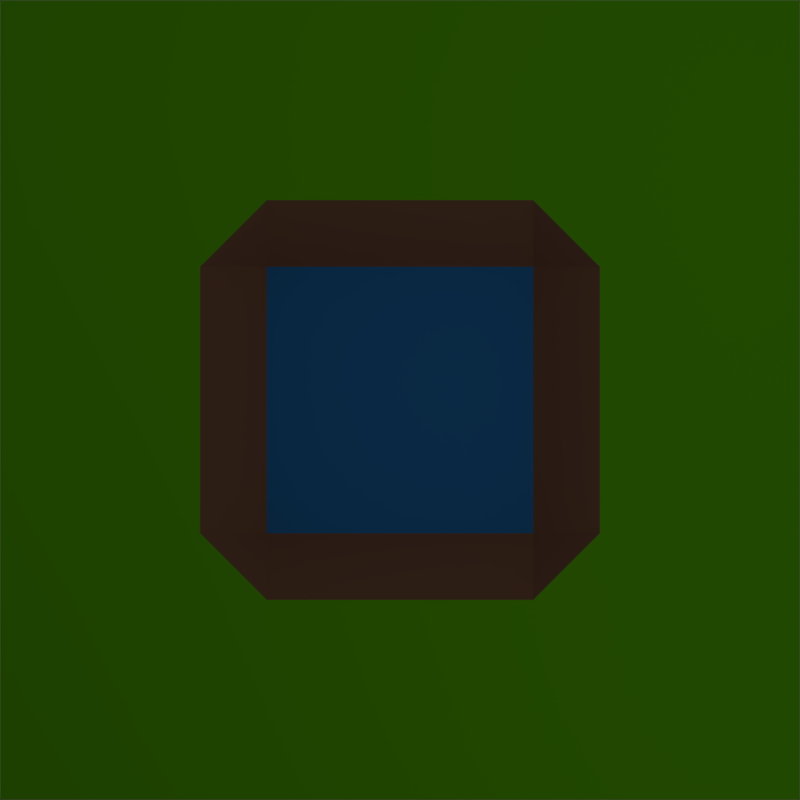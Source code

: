 # Source: terrain.blend  (saved by Blender 2.70.0; exported with 4.5.12 LTS)
import bpy
from mathutils import Matrix  # noqa: F401  (used for matrix-valued properties, if any)

bpy.ops.wm.read_factory_settings(use_empty=True)
scene = bpy.context.scene
scene.name = 'Scene'

# ---- collections
col_collection_1 = bpy.data.collections.new('Collection 1'); scene.collection.children.link(col_collection_1)

# ---- materials (node trees are filled in below, after node groups)
mat_material_001 = bpy.data.materials.new('Material.001')
mat_material_001.alpha_threshold = 0.0
mat_material_001.use_transparent_shadow = False
mat_material_001.diffuse_color = (0.1898, 0.8, 0.0, 1.0)
mat_material_001.specular_color = (0.1596, 1.0, 0.0)
mat_material_001.roughness = 0.5
mat_material_001.line_color = (0.0, 0.0, 0.0, 1.0)
mat_material_002 = bpy.data.materials.new('Material.002')
mat_material_002.alpha_threshold = 0.0
mat_material_002.use_transparent_shadow = False
mat_material_002.diffuse_color = (0.3844, 0.19, 0.1104, 1.0)
mat_material_002.specular_color = (0.3264, 0.1563, 0.08511)
mat_material_002.roughness = 0.5
mat_material_002.line_color = (0.0, 0.0, 0.0, 1.0)
mat_material_003 = bpy.data.materials.new('Material.003')
mat_material_003.alpha_threshold = 0.0
mat_material_003.use_transparent_shadow = False
mat_material_003.diffuse_color = (0.04199, 0.3036, 0.8, 1.0)
mat_material_003.specular_color = (0.2438, 0.8849, 1.0)
mat_material_003.roughness = 0.5
mat_material_003.line_color = (0.0, 0.0, 0.0, 1.0)

# ---- material node trees

# ---- world
world_world = bpy.data.worlds.new('World'); scene.world = world_world
world_world.color = (0.05088, 0.05088, 0.05088)
world_world.use_sun_shadow = False
world_world.sun_shadow_jitter_overblur = 0.0
world_world.cycles.sampling_method = 'MANUAL'
world_world.cycles.sample_map_resolution = 256

# ---- cameras
cam_camera = bpy.data.cameras.new('Camera')
cam_camera.type = 'ORTHO'
cam_camera.clip_end = 100.0
cam_camera.lens = 35.0
cam_camera.sensor_width = 32.0
cam_camera.sensor_height = 18.0
cam_camera.ortho_scale = 12.01
cam_camera.dof.focus_distance = 0.0
cam_camera.dof.aperture_fstop = 128.0

# ---- lights
light_lamp_004 = bpy.data.lights.new('Lamp.004', 'POINT')
light_lamp_004.transmission_factor = 0.0
light_lamp_004.cutoff_distance = 30.0
light_lamp_004.energy = 0.0
light_lamp_004.shadow_buffer_clip_start = 1.001
light_lamp_004.shadow_soft_size = 0.1
light_lamp_004.shadow_maximum_resolution = 0.006
light_lamp_004.use_absolute_resolution = True
light_lamp_004.cycles.use_multiple_importance_sampling = False
light_lamp_003 = bpy.data.lights.new('Lamp.003', 'POINT')
light_lamp_003.transmission_factor = 0.0
light_lamp_003.cutoff_distance = 30.0
light_lamp_003.energy = 100.0
light_lamp_003.shadow_buffer_clip_start = 1.001
light_lamp_003.shadow_soft_size = 0.1
light_lamp_003.shadow_maximum_resolution = 0.006
light_lamp_003.use_absolute_resolution = True
light_lamp_003.cycles.use_multiple_importance_sampling = False
light_lamp_002 = bpy.data.lights.new('Lamp.002', 'POINT')
light_lamp_002.transmission_factor = 0.0
light_lamp_002.cutoff_distance = 30.0
light_lamp_002.energy = 100.0
light_lamp_002.shadow_buffer_clip_start = 1.001
light_lamp_002.shadow_soft_size = 0.1
light_lamp_002.shadow_maximum_resolution = 0.006
light_lamp_002.use_absolute_resolution = True
light_lamp_002.cycles.use_multiple_importance_sampling = False
light_lamp_001 = bpy.data.lights.new('Lamp.001', 'POINT')
light_lamp_001.transmission_factor = 0.0
light_lamp_001.cutoff_distance = 30.0
light_lamp_001.energy = 45.0
light_lamp_001.shadow_buffer_clip_start = 1.001
light_lamp_001.shadow_soft_size = 0.1
light_lamp_001.shadow_maximum_resolution = 0.006
light_lamp_001.use_absolute_resolution = True
light_lamp_001.cycles.use_multiple_importance_sampling = False

# ---- meshes
me_plane = bpy.data.meshes.new('Plane')
me_plane.from_pydata([(-1.0, -1.0, 0.1667), (1.0, -1.0, 0.1667), (-1.0, 1.0, 0.1667), (1.0, 1.0, 0.1667), (-0.6667, 1.0, 0.1667), (-1.0, 0.6667, 0.1667), (1.0, 0.6667, 0.1667), (0.0, 1.0, 0.1667), (1.0, -0.6667, 0.1667), (-1.0, -0.3333, 0.1667), (0.3333, -1.0, 0.1667), (1.0, 0.3333, 0.1667), (-0.3333, 1.0, 0.1667), (-1.0, 0.3333, 0.1667), (-0.3333, -1.0, 0.1667), (1.0, -0.3333, 0.1667), (0.3333, 1.0, 0.1667), (0.6667, 1.0, 0.1667), (-0.6667, -1.0, 0.1667), (0.6667, -1.0, 0.1667), (-1.0, -0.6667, 0.1667), (0.3333, 0.3333, 0.0), (-0.3333, 0.3333, 0.0), (-0.3333, -0.3333, 0.0), (0.3333, -0.3333, 0.0), (0.0, -1.0, 0.1667), (0.0, -0.3333, 0.0), (0.3333, 0.6667, 0.1667), (-1.0, 0.0, 0.1667), (0.6667, 0.3333, 0.1667), (-0.3333, 0.6667, 0.1667), (-0.6667, 0.3333, 0.1667), (1.0, 0.0, 0.1667), (-0.3333, -0.6667, 0.1667), (-0.6667, -0.3333, 0.1667), (0.0, 0.3333, 0.0), (-0.3333, 0.0, 0.0), (0.3333, -0.6667, 0.1667), (0.3333, 0.0, 0.0), (0.6667, -0.3333, 0.1667), (0.6667, 0.6667, 0.1667), (0.0, 0.0, 0.0), (0.6667, 0.0, 0.1667), (-0.6667, 0.6667, 0.1667), (-0.6667, -0.6667, 0.1667), (0.0, -0.6667, 0.1667), (0.0, 0.6667, 0.1667), (-0.6667, 0.0, 0.1667), (0.6667, -0.6667, 0.1667), (-1.0, -0.8333, 0.1667), (0.8333, -1.0, 0.1667), (1.0, 0.8333, 0.1667), (-0.8333, 1.0, 0.1667), (-1.0, 0.8333, 0.1667), (-0.8333, -1.0, 0.1667), (1.0, -0.8333, 0.1667), (0.8333, 1.0, 0.1667), (-0.5, 0.3333, 0.1667), (-0.1667, 1.0, 0.1667), (1.0, -0.5, 0.1667), (-0.1667, -1.0, 0.1667), (-0.5, -1.0, 0.1667), (0.1667, -1.0, 0.1667), (-0.5, 1.0, 0.1667), (-0.3333, 0.5, 0.1667), (-1.0, 0.5, 0.1667), (0.1667, -0.3333, 0.0), (1.0, 0.5, 0.1667), (0.8333, 0.3333, 0.1667), (-1.0, 0.1667, 0.1667), (0.1667, 1.0, 0.1667), (0.5, 1.0, 0.1667), (0.5, -1.0, 0.1667), (0.3333, 0.8333, 0.1667), (-1.0, -0.1667, 0.1667), (0.3333, 0.5, 0.1667), (0.5, 0.3333, 0.1667), (-0.3333, 0.8333, 0.1667), (-1.0, -0.5, 0.1667), (-0.8333, 0.3333, 0.1667), (-0.1667, -0.3333, 0.0), (1.0, -0.1667, 0.1667), (-0.3333, -0.8333, 0.1667), (-0.8333, -0.3333, 0.1667), (-0.1667, 0.3333, 0.0), (-0.3333, -0.1667, 0.0), (0.3333, -0.8333, 0.1667), (0.3333, 0.1667, 0.0), (0.5, -0.3333, 0.1667), (1.0, 0.1667, 0.1667), (-0.3333, -0.5, 0.1667), (-0.5, -0.3333, 0.1667), (0.1667, 0.3333, 0.0), (-0.3333, 0.1667, 0.0), (0.3333, -0.5, 0.1667), (0.3333, -0.1667, 0.0), (0.8333, -0.3333, 0.1667), (0.6667, 0.8333, 0.1667), (0.6667, 0.5, 0.1667), (0.5, 0.6667, 0.1667), (0.8333, 0.6667, 0.1667), (0.0, 0.1667, 0.0), (0.0, -0.1667, 0.0), (-0.1667, 0.0, 0.0), (0.1667, 0.0, 0.0), (0.8333, 0.0, 0.1667), (0.5, 0.0, 0.1667), (0.6667, 0.1667, 0.1667), (0.6667, -0.1667, 0.1667), (-0.6667, 0.8333, 0.1667), (-0.6667, 0.5, 0.1667), (-0.8333, 0.6667, 0.1667), (-0.5, 0.6667, 0.1667), (-0.6667, -0.5, 0.1667), (-0.6667, -0.8333, 0.1667), (-0.8333, -0.6667, 0.1667), (-0.5, -0.6667, 0.1667), (-0.1667, -0.6667, 0.1667), (0.1667, -0.6667, 0.1667), (0.0, -0.8333, 0.1667), (0.0, -0.5, 0.1667), (0.1667, 0.6667, 0.1667), (-0.1667, 0.6667, 0.1667), (0.0, 0.8333, 0.1667), (0.0, 0.5, 0.1667), (-0.6667, 0.1667, 0.1667), (-0.6667, -0.1667, 0.1667), (-0.8333, 0.0, 0.1667), (-0.5, 0.0, 0.1667), (0.6667, -0.5, 0.1667), (0.6667, -0.8333, 0.1667), (0.5, -0.6667, 0.1667), (0.8333, -0.6667, 0.1667), (0.8333, 0.8333, 0.1667), (0.1667, -0.1667, 0.0), (0.1667, 0.1667, 0.0), (0.8333, -0.1667, 0.1667), (0.8333, 0.1667, 0.1667), (-0.1667, 0.1667, 0.0), (0.5, 0.8333, 0.1667), (-0.5, 0.8333, 0.1667), (0.5, 0.5, 0.1667), (-0.1667, -0.1667, 0.0), (0.8333, 0.5, 0.1667), (-0.5, -0.5, 0.1667), (-0.1667, -0.5, 0.1667), (0.1667, 0.5, 0.1667), (-0.5, 0.1667, 0.1667), (0.8333, -0.5, 0.1667), (0.5, 0.1667, 0.1667), (0.5, -0.1667, 0.1667), (-0.8333, 0.8333, 0.1667), (-0.8333, 0.5, 0.1667), (-0.5, 0.5, 0.1667), (-0.8333, -0.5, 0.1667), (-0.8333, -0.8333, 0.1667), (-0.5, -0.8333, 0.1667), (-0.1667, -0.8333, 0.1667), (0.1667, -0.8333, 0.1667), (0.1667, -0.5, 0.1667), (0.1667, 0.8333, 0.1667), (-0.1667, 0.8333, 0.1667), (-0.1667, 0.5, 0.1667), (-0.8333, 0.1667, 0.1667), (-0.8333, -0.1667, 0.1667), (-0.5, -0.1667, 0.1667), (0.5, -0.5, 0.1667), (0.5, -0.8333, 0.1667), (0.8333, -0.8333, 0.1667)], [], [(133, 51, 3, 56), (134, 95, 38, 104), (135, 87, 21, 92), (136, 96, 15, 81), (137, 105, 32, 89), (138, 101, 35, 84), (139, 97, 17, 71), (140, 77, 12, 63), (141, 98, 40, 99), (142, 102, 41, 103), (143, 67, 6, 100), (145, 80, 23, 90), (146, 92, 21, 75), (147, 93, 22, 57), (148, 59, 15, 96), (149, 106, 42, 107), (150, 88, 39, 108), (151, 109, 4, 52), (152, 110, 43, 111), (153, 64, 30, 112), (154, 113, 34, 83), (155, 114, 44, 115), (156, 82, 33, 116), (157, 117, 33, 82), (158, 118, 45, 119), (159, 66, 26, 120), (160, 121, 27, 73), (161, 122, 46, 123), (162, 84, 35, 124), (163, 125, 31, 79), (164, 126, 47, 127), (165, 85, 36, 128), (166, 129, 39, 88), (167, 130, 48, 131), (168, 55, 8, 132), (97, 133, 56, 17), (40, 100, 133, 97), (100, 6, 51, 133), (102, 134, 104, 41), (26, 66, 134, 102), (66, 24, 95, 134), (101, 135, 92, 35), (41, 104, 135, 101), (104, 38, 87, 135), (105, 136, 81, 32), (42, 108, 136, 105), (108, 39, 96, 136), (68, 137, 89, 11), (29, 107, 137, 68), (107, 42, 105, 137), (93, 138, 84, 22), (36, 103, 138, 93), (103, 41, 101, 138), (73, 139, 71, 16), (27, 99, 139, 73), (99, 40, 97, 139), (109, 140, 63, 4), (43, 112, 140, 109), (112, 30, 77, 140), (75, 141, 99, 27), (76, 29, 98, 141), (85, 142, 103, 36), (23, 80, 142, 85), (80, 26, 102, 142), (98, 143, 100, 40), (29, 68, 143, 98), (68, 11, 67, 143), (113, 144, 91, 34), (44, 116, 144, 113), (116, 33, 90, 144), (117, 145, 90, 33), (45, 120, 145, 117), (120, 26, 80, 145), (121, 146, 75, 27), (46, 124, 146, 121), (124, 35, 92, 146), (125, 147, 57, 31), (47, 128, 147, 125), (128, 36, 93, 147), (129, 148, 96, 39), (48, 132, 148, 129), (132, 8, 59, 148), (76, 149, 107, 29), (21, 87, 149, 76), (87, 38, 106, 149), (106, 150, 108, 42), (38, 95, 150, 106), (95, 24, 88, 150), (53, 151, 52, 2), (5, 111, 151, 53), (111, 43, 109, 151), (65, 152, 111, 5), (13, 79, 152, 65), (79, 31, 110, 152), (110, 153, 112, 43), (31, 57, 153, 110), (78, 154, 83, 9), (20, 115, 154, 78), (115, 44, 113, 154), (49, 155, 115, 20), (0, 54, 155, 49), (54, 18, 114, 155), (114, 156, 116, 44), (18, 61, 156, 114), (61, 14, 82, 156), (60, 157, 82, 14), (25, 119, 157, 60), (119, 45, 117, 157), (62, 158, 119, 25), (10, 86, 158, 62), (86, 37, 118, 158), (118, 159, 120, 45), (37, 94, 159, 118), (94, 24, 66, 159), (70, 160, 73, 16), (7, 123, 160, 70), (123, 46, 121, 160), (58, 161, 123, 7), (12, 77, 161, 58), (77, 30, 122, 161), (122, 162, 124, 46), (30, 64, 162, 122), (64, 22, 84, 162), (69, 163, 79, 13), (28, 127, 163, 69), (127, 47, 125, 163), (74, 164, 127, 28), (9, 83, 164, 74), (83, 34, 126, 164), (126, 165, 128, 47), (34, 91, 165, 126), (91, 23, 85, 165), (37, 131, 166, 94), (131, 48, 129, 166), (86, 167, 131, 37), (10, 72, 167, 86), (72, 19, 130, 167), (130, 168, 132, 48), (19, 50, 168, 130), (50, 1, 55, 168), (24, 94, 88), (88, 94, 166), (91, 90, 23), (144, 90, 91), (76, 75, 21), (141, 75, 76), (64, 57, 22), (153, 57, 64)])
me_plane.polygons.foreach_set('material_index', [0, 2, 2, 0, 0, 2, 0, 0, 0, 2, 0, 1, 1, 1, 0, 0, 0, 0, 0, 0, 0, 0, 0, 0, 0, 1, 0, 0, 1, 0, 0, 1, 0, 0, 0, 0, 0, 0, 2, 2, 2, 2, 2, 2, 0, 0, 0, 0, 0, 0, 2, 2, 2, 0, 0, 0, 0, 0, 0, 0, 0, 2, 2, 2, 0, 0, 0, 0, 0, 0, 0, 0, 1, 0, 0, 1, 0, 0, 1, 0, 0, 0, 0, 1, 1, 0, 1, 1, 0, 0, 0, 0, 0, 0, 0, 0, 0, 0, 0, 0, 0, 0, 0, 0, 0, 0, 0, 0, 0, 0, 0, 0, 0, 1, 0, 0, 0, 0, 0, 0, 0, 0, 1, 0, 0, 0, 0, 0, 0, 0, 0, 1, 0, 0, 0, 0, 0, 0, 0, 0, 1, 0, 1, 0, 1, 0, 1, 0])
_uv = me_plane.uv_layers.new(name='UVMap')
_uv.uv.foreach_set('vector', [0.6857, 0.08333, 0.6857, 0.0, 0.7481, 0.0, 0.7481, 0.08333, 0.374, 0.4167, 0.374, 0.3333, 0.4364, 0.3333, 0.4364, 0.4167, 0.4987, 0.4167, 0.4987, 0.3333, 0.561, 0.3333, 0.561, 0.4167, 0.3117, 0.08333, 0.2494, 0.08333, 0.2494, 0.0, 0.3117, 0.0, 0.4364, 0.08333, 0.374, 0.08333, 0.374, 0.0, 0.4364, 0.0, 0.4987, 0.5833, 0.4987, 0.5, 0.561, 0.5, 0.561, 0.5833, 0.6857, 0.25, 0.6857, 0.1667, 0.7481, 0.1667, 0.7481, 0.25, 0.6857, 0.75, 0.6857, 0.6667, 0.7481, 0.6667, 0.7481, 0.75, 0.561, 0.25, 0.561, 0.1667, 0.6234, 0.1667, 0.6234, 0.25, 0.374, 0.5833, 0.374, 0.5, 0.4364, 0.5, 0.4364, 0.5833, 0.561, 0.08333, 0.561, 0.0, 0.6234, 0.0, 0.6234, 0.08333, 0.187, 0.5833, 0.3117, 0.5833, 0.3117, 0.6667, 0.187, 0.6667, 0.7841, 0.1768, 0.892, 0.2357, 0.856, 0.2946, 0.7481, 0.2357, 0.8727, 0.7594, 0.7481, 0.7594, 0.7481, 0.6913, 0.8727, 0.6913, 0.187, 0.08333, 0.187, 2.98e-08, 0.2494, 0.0, 0.2494, 0.08333, 0.4364, 0.25, 0.374, 0.25, 0.374, 0.1667, 0.4364, 0.1667, 0.3117, 0.25, 0.2494, 0.25, 0.2494, 0.1667, 0.3117, 0.1667, 0.6857, 0.9167, 0.6857, 0.8333, 0.7481, 0.8333, 0.7481, 0.9167, 0.561, 0.9167, 0.561, 0.8333, 0.6234, 0.8333, 0.6234, 0.9167, 0.561, 0.75, 0.561, 0.6667, 0.6234, 0.6667, 0.6234, 0.75, 0.187, 0.9167, 0.187, 0.8333, 0.2494, 0.8333, 0.2494, 0.9167, 0.06234, 0.9167, 0.06234, 0.8333, 0.1247, 0.8333, 0.1247, 0.9167, 0.06234, 0.75, 0.06234, 0.6667, 0.1247, 0.6667, 0.1247, 0.75, 0.06234, 0.5833, 0.1247, 0.5833, 0.1247, 0.6667, 0.06234, 0.6667, 0.06234, 0.4167, 0.1247, 0.4167, 0.1247, 0.5, 0.06234, 0.5, 0.187, 0.4167, 0.3117, 0.4167, 0.3117, 0.5, 0.187, 0.5, 0.6857, 0.4167, 0.6234, 0.4167, 0.6234, 0.3333, 0.6857, 0.3333, 0.6857, 0.5833, 0.6234, 0.5833, 0.6234, 0.5, 0.6857, 0.5, 0.856, 0.05893, 0.964, 0.1179, 0.928, 0.1768, 0.82, 0.1179, 0.4364, 0.9167, 0.4364, 0.8333, 0.4987, 0.8333, 0.4987, 0.9167, 0.3117, 0.9167, 0.3117, 0.8333, 0.374, 0.8333, 0.374, 0.9167, 0.8727, 0.8954, 0.7481, 0.8954, 0.7481, 0.8274, 0.8727, 0.8274, 0.187, 0.25, 0.187, 0.1667, 0.2494, 0.1667, 0.2494, 0.25, 0.06234, 0.25, 0.06234, 0.1667, 0.1247, 0.1667, 0.1247, 0.25, 0.06234, 0.08333, 0.06234, 8.941e-08, 0.1247, 2.98e-08, 0.1247, 0.08333, 0.6857, 0.1667, 0.6857, 0.08333, 0.7481, 0.08333, 0.7481, 0.1667, 0.6234, 0.1667, 0.6234, 0.08333, 0.6857, 0.08333, 0.6857, 0.1667, 0.6234, 0.08333, 0.6234, 0.0, 0.6857, 0.0, 0.6857, 0.08333, 0.374, 0.5, 0.374, 0.4167, 0.4364, 0.4167, 0.4364, 0.5, 0.3117, 0.5, 0.3117, 0.4167, 0.374, 0.4167, 0.374, 0.5, 0.3117, 0.4167, 0.3117, 0.3333, 0.374, 0.3333, 0.374, 0.4167, 0.4987, 0.5, 0.4987, 0.4167, 0.561, 0.4167, 0.561, 0.5, 0.4364, 0.5, 0.4364, 0.4167, 0.4987, 0.4167, 0.4987, 0.5, 0.4364, 0.4167, 0.4364, 0.3333, 0.4987, 0.3333, 0.4987, 0.4167, 0.374, 0.08333, 0.3117, 0.08333, 0.3117, 0.0, 0.374, 0.0, 0.374, 0.1667, 0.3117, 0.1667, 0.3117, 0.08333, 0.374, 0.08333, 0.3117, 0.1667, 0.2494, 0.1667, 0.2494, 0.08333, 0.3117, 0.08333, 0.4987, 0.08333, 0.4364, 0.08333, 0.4364, 0.0, 0.4987, 0.0, 0.4987, 0.1667, 0.4364, 0.1667, 0.4364, 0.08333, 0.4987, 0.08333, 0.4364, 0.1667, 0.374, 0.1667, 0.374, 0.08333, 0.4364, 0.08333, 0.4987, 0.6667, 0.4987, 0.5833, 0.561, 0.5833, 0.561, 0.6667, 0.4364, 0.6667, 0.4364, 0.5833, 0.4987, 0.5833, 0.4987, 0.6667, 0.4364, 0.5833, 0.4364, 0.5, 0.4987, 0.5, 0.4987, 0.5833, 0.6857, 0.3333, 0.6857, 0.25, 0.7481, 0.25, 0.7481, 0.3333, 0.6234, 0.3333, 0.6234, 0.25, 0.6857, 0.25, 0.6857, 0.3333, 0.6234, 0.25, 0.6234, 0.1667, 0.6857, 0.1667, 0.6857, 0.25, 0.6857, 0.8333, 0.6857, 0.75, 0.7481, 0.75, 0.7481, 0.8333, 0.6234, 0.8333, 0.6234, 0.75, 0.6857, 0.75, 0.6857, 0.8333, 0.6234, 0.75, 0.6234, 0.6667, 0.6857, 0.6667, 0.6857, 0.75, 0.561, 0.3333, 0.561, 0.25, 0.6234, 0.25, 0.6234, 0.3333, 0.4987, 0.25, 0.4987, 0.1667, 0.561, 0.1667, 0.561, 0.25, 0.374, 0.6667, 0.374, 0.5833, 0.4364, 0.5833, 0.4364, 0.6667, 0.3117, 0.6667, 0.3117, 0.5833, 0.374, 0.5833, 0.374, 0.6667, 0.3117, 0.5833, 0.3117, 0.5, 0.374, 0.5, 0.374, 0.5833, 0.561, 0.1667, 0.561, 0.08333, 0.6234, 0.08333, 0.6234, 0.1667, 0.4987, 0.1667, 0.4987, 0.08333, 0.561, 0.08333, 0.561, 0.1667, 0.4987, 0.08333, 0.4987, 0.0, 0.561, 0.0, 0.561, 0.08333, 0.187, 0.8333, 0.187, 0.75, 0.2494, 0.75, 0.2494, 0.8333, 0.1247, 0.8333, 0.1247, 0.75, 0.187, 0.75, 0.187, 0.8333, 0.1247, 0.75, 0.1247, 0.6667, 0.187, 0.6667, 0.187, 0.75, 0.1247, 0.5833, 0.187, 0.5833, 0.187, 0.6667, 0.1247, 0.6667, 0.1247, 0.5, 0.187, 0.5, 0.187, 0.5833, 0.1247, 0.5833, 0.187, 0.5, 0.3117, 0.5, 0.3117, 0.5833, 0.187, 0.5833, 0.6234, 0.4167, 0.561, 0.4167, 0.561, 0.3333, 0.6234, 0.3333, 0.6234, 0.5, 0.561, 0.5, 0.561, 0.4167, 0.6234, 0.4167, 0.82, 0.1179, 0.928, 0.1768, 0.892, 0.2357, 0.7841, 0.1768, 0.4364, 0.8333, 0.4364, 0.75, 0.4987, 0.75, 0.4987, 0.8333, 0.374, 0.8333, 0.374, 0.75, 0.4364, 0.75, 0.4364, 0.8333, 0.8727, 0.8274, 0.7481, 0.8274, 0.7481, 0.7594, 0.8727, 0.7594, 0.187, 0.1667, 0.187, 0.08333, 0.2494, 0.08333, 0.2494, 0.1667, 0.1247, 0.1667, 0.1247, 0.08333, 0.187, 0.08333, 0.187, 0.1667, 0.1247, 0.08333, 0.1247, 2.98e-08, 0.187, 2.98e-08, 0.187, 0.08333, 0.4987, 0.25, 0.4364, 0.25, 0.4364, 0.1667, 0.4987, 0.1667, 0.856, 0.2946, 0.892, 0.3536, 0.7841, 0.4125, 0.7481, 0.3536, 0.892, 0.3536, 0.928, 0.4125, 0.82, 0.4714, 0.7841, 0.4125, 0.374, 0.25, 0.3117, 0.25, 0.3117, 0.1667, 0.374, 0.1667, 0.928, 0.4125, 0.964, 0.4714, 0.856, 0.5303, 0.82, 0.4714, 0.964, 0.4714, 1.0, 0.5303, 0.892, 0.5893, 0.856, 0.5303, 0.6857, 1.0, 0.6857, 0.9167, 0.7481, 0.9167, 0.7481, 1.0, 0.6234, 1.0, 0.6234, 0.9167, 0.6857, 0.9167, 0.6857, 1.0, 0.6234, 0.9167, 0.6234, 0.8333, 0.6857, 0.8333, 0.6857, 0.9167, 0.561, 1.0, 0.561, 0.9167, 0.6234, 0.9167, 0.6234, 1.0, 0.4987, 1.0, 0.4987, 0.9167, 0.561, 0.9167, 0.561, 1.0, 0.4987, 0.9167, 0.4987, 0.8333, 0.561, 0.8333, 0.561, 0.9167, 0.561, 0.8333, 0.561, 0.75, 0.6234, 0.75, 0.6234, 0.8333, 0.4987, 0.8333, 0.4987, 0.75, 0.561, 0.75, 0.561, 0.8333, 0.187, 1.0, 0.187, 0.9167, 0.2494, 0.9167, 0.2494, 1.0, 0.1247, 1.0, 0.1247, 0.9167, 0.187, 0.9167, 0.187, 1.0, 0.1247, 0.9167, 0.1247, 0.8333, 0.187, 0.8333, 0.187, 0.9167, 0.06234, 1.0, 0.06234, 0.9167, 0.1247, 0.9167, 0.1247, 1.0, 1.576e-07, 1.0, 1.261e-07, 0.9167, 0.06234, 0.9167, 0.06234, 1.0, 1.261e-07, 0.9167, 1.261e-07, 0.8333, 0.06234, 0.8333, 0.06234, 0.9167, 0.06234, 0.8333, 0.06234, 0.75, 0.1247, 0.75, 0.1247, 0.8333, 1.261e-07, 0.8333, 1.261e-07, 0.75, 0.06234, 0.75, 0.06234, 0.8333, 1.261e-07, 0.75, 9.459e-08, 0.6667, 0.06234, 0.6667, 0.06234, 0.75, 9.459e-08, 0.5833, 0.06234, 0.5833, 0.06234, 0.6667, 9.459e-08, 0.6667, 9.459e-08, 0.5, 0.06234, 0.5, 0.06234, 0.5833, 9.459e-08, 0.5833, 0.06234, 0.5, 0.1247, 0.5, 0.1247, 0.5833, 0.06234, 0.5833, 6.306e-08, 0.4167, 0.06234, 0.4167, 0.06234, 0.5, 9.459e-08, 0.5, 3.153e-08, 0.3333, 0.06234, 0.3333, 0.06234, 0.4167, 6.306e-08, 0.4167, 0.06234, 0.3333, 0.1247, 0.3333, 0.1247, 0.4167, 0.06234, 0.4167, 0.1247, 0.4167, 0.187, 0.4167, 0.187, 0.5, 0.1247, 0.5, 0.1247, 0.3333, 0.187, 0.3333, 0.187, 0.4167, 0.1247, 0.4167, 0.187, 0.3333, 0.3117, 0.3333, 0.3117, 0.4167, 0.187, 0.4167, 0.7481, 0.4167, 0.6857, 0.4167, 0.6857, 0.3333, 0.7481, 0.3333, 0.7481, 0.5, 0.6857, 0.5, 0.6857, 0.4167, 0.7481, 0.4167, 0.6857, 0.5, 0.6234, 0.5, 0.6234, 0.4167, 0.6857, 0.4167, 0.7481, 0.5833, 0.6857, 0.5833, 0.6857, 0.5, 0.7481, 0.5, 0.7481, 0.6667, 0.6857, 0.6667, 0.6857, 0.5833, 0.7481, 0.5833, 0.6857, 0.6667, 0.6234, 0.6667, 0.6234, 0.5833, 0.6857, 0.5833, 0.6234, 0.5833, 0.561, 0.5833, 0.561, 0.5, 0.6234, 0.5, 0.6234, 0.6667, 0.561, 0.6667, 0.561, 0.5833, 0.6234, 0.5833, 0.892, 0.0, 1.0, 0.05893, 0.964, 0.1179, 0.856, 0.05893, 0.4364, 1.0, 0.4364, 0.9167, 0.4987, 0.9167, 0.4987, 1.0, 0.374, 1.0, 0.374, 0.9167, 0.4364, 0.9167, 0.4364, 1.0, 0.374, 0.9167, 0.374, 0.8333, 0.4364, 0.8333, 0.4364, 0.9167, 0.3117, 1.0, 0.3117, 0.9167, 0.374, 0.9167, 0.374, 1.0, 0.2494, 1.0, 0.2494, 0.9167, 0.3117, 0.9167, 0.3117, 1.0, 0.2494, 0.9167, 0.2494, 0.8333, 0.3117, 0.8333, 0.3117, 0.9167, 0.3117, 0.8333, 0.3117, 0.75, 0.374, 0.75, 0.374, 0.8333, 0.2494, 0.8333, 0.2494, 0.75, 0.3117, 0.75, 0.3117, 0.8333, 0.8727, 0.9635, 0.7481, 0.9635, 0.7481, 0.8954, 0.8727, 0.8954, 0.1247, 0.3333, 0.1247, 0.25, 0.187, 0.25, 0.187, 0.3333, 0.1247, 0.25, 0.1247, 0.1667, 0.187, 0.1667, 0.187, 0.25, 0.06234, 0.3333, 0.06234, 0.25, 0.1247, 0.25, 0.1247, 0.3333, 3.153e-08, 0.3333, 0.0, 0.25, 0.06234, 0.25, 0.06234, 0.3333, 0.0, 0.25, 0.0, 0.1667, 0.06234, 0.1667, 0.06234, 0.25, 0.06234, 0.1667, 0.06234, 0.08333, 0.1247, 0.08333, 0.1247, 0.1667, 0.0, 0.1667, 0.0, 0.08333, 0.06234, 0.08333, 0.06234, 0.1667, 0.0, 0.08333, 0.0, 8.941e-08, 0.06234, 8.941e-08, 0.06234, 0.08333, 0.3117, 0.3333, 0.187, 0.3333, 0.2494, 0.25, 0.2494, 0.25, 0.187, 0.3333, 0.187, 0.25, 0.2494, 0.75, 0.187, 0.6667, 0.3117, 0.6667, 0.187, 0.75, 0.187, 0.6667, 0.2494, 0.75, 0.7481, 0.3536, 0.7481, 0.2357, 0.856, 0.2946, 0.561, 0.25, 0.561, 0.3333, 0.4987, 0.25, 0.8104, 0.5893, 0.8727, 0.6913, 0.7481, 0.6913, 0.561, 0.75, 0.4987, 0.75, 0.561, 0.6667])
me_plane.materials.append(mat_material_001)
me_plane.materials.append(mat_material_002)
me_plane.materials.append(mat_material_003)
me_plane.use_remesh_preserve_volume = False
me_plane.use_remesh_preserve_attributes = False
me_plane.use_mirror_vertex_groups = False
me_plane.update()

# ---- objects
ob_lamp_004 = bpy.data.objects.new('Lamp.004', light_lamp_004)
ob_lamp_003 = bpy.data.objects.new('Lamp.003', light_lamp_003)
ob_lamp_002 = bpy.data.objects.new('Lamp.002', light_lamp_002)
ob_lamp_001 = bpy.data.objects.new('Lamp.001', light_lamp_001)
ob_plane = bpy.data.objects.new('Plane', me_plane)
ob_camera = bpy.data.objects.new('Camera', cam_camera)

# ---- transforms, parenting, visibility, modifiers, constraints
ob_lamp_004.location = (-5.924, -5.995, 10.9)
ob_lamp_004.rotation_euler = (0.6503, 0.05522, 1.866)
ob_lamp_004.lock_rotations_4d = False
ob_lamp_004.empty_display_type = 'ARROWS'
ob_lamp_004.color = (0.0, 0.0, 0.0, 0.0)
ob_lamp_004.lineart.crease_threshold = 0.0
ob_lamp_003.location = (6.076, -5.995, 10.9)
ob_lamp_003.rotation_euler = (0.6503, 0.05522, 1.866)
ob_lamp_003.lock_rotations_4d = False
ob_lamp_003.empty_display_type = 'ARROWS'
ob_lamp_003.color = (0.0, 0.0, 0.0, 0.0)
ob_lamp_003.lineart.crease_threshold = 0.0
ob_lamp_002.location = (6.076, 6.005, 10.9)
ob_lamp_002.rotation_euler = (0.6503, 0.05522, 1.866)
ob_lamp_002.lock_rotations_4d = False
ob_lamp_002.empty_display_type = 'ARROWS'
ob_lamp_002.color = (0.0, 0.0, 0.0, 0.0)
ob_lamp_002.lineart.crease_threshold = 0.0
ob_lamp_001.location = (-5.924, 6.005, 10.9)
ob_lamp_001.rotation_euler = (0.6503, 0.05522, 1.866)
ob_lamp_001.lock_rotations_4d = False
ob_lamp_001.empty_display_type = 'ARROWS'
ob_lamp_001.color = (0.0, 0.0, 0.0, 0.0)
ob_lamp_001.lineart.crease_threshold = 0.0
ob_plane.location = (0.0, 0.0, -1.0)
ob_plane.scale = (6.0, 6.0, 6.0)
ob_plane.lineart.crease_threshold = 0.0
_vg = ob_plane.vertex_groups.new(name='Group')
ob_camera.location = (0.0, 0.0, 8.0)
ob_camera.scale = (7.56, 7.56, 7.56)
ob_camera.lock_rotations_4d = False
ob_camera.empty_display_type = 'ARROWS'
ob_camera.color = (0.0, 0.0, 0.0, 0.0)
ob_camera.display_type = 'WIRE'
ob_camera.lineart.crease_threshold = 0.0

# ---- collection membership
col_collection_1.objects.link(ob_lamp_004)
col_collection_1.objects.link(ob_lamp_003)
col_collection_1.objects.link(ob_lamp_002)
col_collection_1.objects.link(ob_lamp_001)
col_collection_1.objects.link(ob_plane)
col_collection_1.objects.link(ob_camera)

# ---- scene / render settings (as saved in the file)
scene.camera = ob_camera
scene.frame_start = 1; scene.frame_end = 250; scene.frame_set(1)
scene.render.engine = 'BLENDER_EEVEE_NEXT'
scene.render.resolution_x = 960
scene.render.resolution_y = 960
scene.render.resolution_percentage = 50
scene.render.dither_intensity = 0.0
scene.cycles.use_denoising = False
scene.cycles.samples = 10
scene.cycles.sampling_pattern = 'TABULATED_SOBOL'
scene.cycles.light_sampling_threshold = 0.0
scene.cycles.use_adaptive_sampling = False
scene.cycles.use_light_tree = False
scene.cycles.blur_glossy = 0.0
scene.cycles.volume_bounces = 1
scene.cycles.pixel_filter_type = 'GAUSSIAN'
scene.cycles.sample_clamp_indirect = 0.0
scene.view_settings.view_transform = 'Standard'
bpy.context.view_layer.update()
